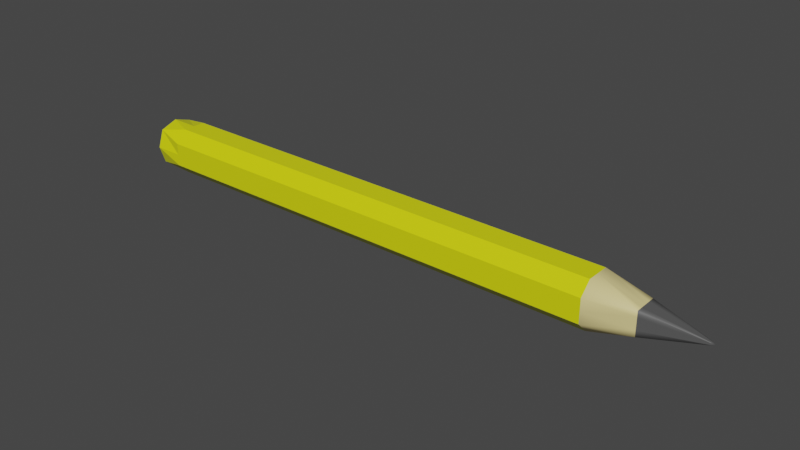 # Source: Pencil.blend  (saved by Blender 3.2.14; exported with 4.5.12 LTS)
import bpy
from mathutils import Matrix  # noqa: F401  (used for matrix-valued properties, if any)

bpy.ops.wm.read_factory_settings(use_empty=True)
scene = bpy.context.scene
scene.name = 'Scene'

# ---- collections
col_collection = bpy.data.collections.new('Collection'); scene.collection.children.link(col_collection)

# ---- materials (node trees are filled in below, after node groups)
mat_material = bpy.data.materials.new('Material')
mat_material.alpha_threshold = 0.0
mat_material.use_transparent_shadow = False
mat_material.line_color = (0.0, 0.0, 0.0, 1.0)
mat_material_001 = bpy.data.materials.new('Material.001')
mat_material_001.use_transparent_shadow = False
mat_material_002 = bpy.data.materials.new('Material.002')
mat_material_002.use_transparent_shadow = False

# ---- material node trees
mat_material.use_nodes = True; mat_material.node_tree.nodes.clear()
_N = mat_material.node_tree.nodes; _L = mat_material.node_tree.links
n0 = _N.new('ShaderNodeOutputMaterial'); n0.name = 'Material Output'; n0.location = (300, 300)
n1 = _N.new('ShaderNodeBsdfPrincipled'); n1.name = 'Principled BSDF'; n1.location = (10, 300)
n1.distribution = 'GGX'
n1.subsurface_method = 'RANDOM_WALK_SKIN'
n1.inputs[0].default_value = (0.7675, 0.8, 0.00483, 1.0)
n1.inputs[2].default_value = 0.4
n1.inputs[3].default_value = 1.45
n1.inputs[27].default_value = (0.0, 0.0, 0.0, 1.0)
n1.inputs[28].default_value = 1.0
_L.new(n1.outputs[0], n0.inputs[0])
n0.is_active_output = True
mat_material_001.use_nodes = True; mat_material_001.node_tree.nodes.clear()
_N = mat_material_001.node_tree.nodes; _L = mat_material_001.node_tree.links
n0 = _N.new('ShaderNodeBsdfPrincipled'); n0.name = 'Principled BSDF'; n0.location = (10, 300)
n0.distribution = 'GGX'
n0.subsurface_method = 'RANDOM_WALK_SKIN'
n0.inputs[0].default_value = (0.09084, 0.09084, 0.09084, 1.0)
n0.inputs[3].default_value = 1.45
n0.inputs[27].default_value = (0.0, 0.0, 0.0, 1.0)
n0.inputs[28].default_value = 1.0
n1 = _N.new('ShaderNodeOutputMaterial'); n1.name = 'Material Output'; n1.location = (300, 300)
_L.new(n0.outputs[0], n1.inputs[0])
n1.is_active_output = True
mat_material_002.use_nodes = True; mat_material_002.node_tree.nodes.clear()
_N = mat_material_002.node_tree.nodes; _L = mat_material_002.node_tree.links
n0 = _N.new('ShaderNodeBsdfPrincipled'); n0.name = 'Principled BSDF'; n0.location = (10, 300)
n0.distribution = 'GGX'
n0.subsurface_method = 'RANDOM_WALK_SKIN'
n0.inputs[0].default_value = (0.8, 0.6717, 0.2857, 1.0)
n0.inputs[3].default_value = 1.45
n0.inputs[27].default_value = (0.0, 0.0, 0.0, 1.0)
n0.inputs[28].default_value = 1.0
n1 = _N.new('ShaderNodeOutputMaterial'); n1.name = 'Material Output'; n1.location = (300, 300)
_L.new(n0.outputs[0], n1.inputs[0])
n1.is_active_output = True

# ---- world
world_world = bpy.data.worlds.new('World'); scene.world = world_world
world_world.use_nodes = True; world_world.node_tree.nodes.clear()
_N = world_world.node_tree.nodes; _L = world_world.node_tree.links
n0 = _N.new('ShaderNodeOutputWorld'); n0.name = 'World Output'; n0.location = (300, 300)
n1 = _N.new('ShaderNodeBackground'); n1.name = 'Background'; n1.location = (10, 300)
n1.inputs[0].default_value = (0.05088, 0.05088, 0.05088, 1.0)
_L.new(n1.outputs[0], n0.inputs[0])
n0.is_active_output = True
world_world.color = (0.05088, 0.05088, 0.05088)
world_world.use_sun_shadow = False
world_world.sun_shadow_jitter_overblur = 0.0

# ---- meshes
me_cube = bpy.data.meshes.new('Cube')
me_cube.from_pydata([(1.0, 1.0, 0.5), (1.0, 1.0, -0.5), (1.0, -1.0, -0.5), (-1.0, 1.0, 0.5), (-1.0, 1.0, -0.5), (-1.0, -1.0, 0.5), (-1.0, 0.0, -1.0), (0.0, 1.0, -0.5), (1.0, 1.0, 0.0), (-1.0, -1.0, 0.0), (1.0, -1.0, 0.0), (-1.0, 1.0, 0.0), (0.0, -1.0, 0.5), (1.0, 0.0, 1.0), (0.0, -1.0, -0.5), (-1.0, 0.0, 1.0), (0.0, 1.0, 0.5), (1.0, 0.0, -1.0), (0.0, 1.0, 0.0), (0.0, 0.0, -1.0), (0.0, -1.0, 0.0), (0.0, 0.0, 1.0), (-1.0, -0.5, -1.0), (1.0, -0.5, 1.0), (-1.0, 0.5, 1.0), (1.0, 0.5, -1.0), (-1.0, 0.5, -1.0), (-1.0, -1.0, -0.5), (1.0, -1.0, 0.5), (1.0, 0.5, 1.0), (-1.0, -0.5, 1.0), (-0.5, 1.0, 0.5), (1.0, -0.5, -1.0), (0.5, 1.0, 0.0), (-0.5, 1.0, 0.0), (1.18, -0.5, 0.0), (1.18, 0.5, 0.0), (1.18, 0.0, -0.5), (1.18, 0.0, 0.5), (0.0, -0.5, -1.0), (0.0, 0.5, -1.0), (-0.5, 0.0, -1.0), (0.5, 0.0, -1.0), (-0.5, -1.0, 0.0), (0.5, -1.0, 0.0), (0.0, -0.5, 1.0), (0.0, 0.5, 1.0), (0.5, 0.0, 1.0), (-0.5, 0.0, 1.0), (-0.5, 0.5, 1.0), (0.5, 0.5, 1.0), (0.5, -0.5, 1.0), (0.5, -1.0, 0.5), (0.5, -1.0, -0.5), (-0.5, -1.0, -0.5), (0.5, 0.5, -1.0), (-0.5, 0.5, -1.0), (-0.5, -0.5, -1.0), (1.18, 0.5, 0.5), (1.18, 0.5, -0.5), (1.18, -0.5, -0.5), (-0.5, 1.0, -0.5), (0.5, 1.0, -0.5), (0.5, 1.0, 0.5), (1.18, -0.5, 0.5), (0.5, -0.5, -1.0), (-0.5, -1.0, 0.5), (-0.5, -0.5, 1.0), (1.409, -0.06403, -0.06403), (1.409, 0.06403, -0.06403), (1.409, 0.06403, 0.06403), (1.18, 0.25, 0.5), (1.18, 0.5, 0.25), (1.18, 0.25, -0.5), (1.18, 0.5, -0.25), (1.18, -0.25, -0.5), (1.18, -0.5, -0.25), (1.18, -0.25, 0.5), (1.18, -0.5, 0.25), (1.409, -0.06403, 0.03201), (1.409, -0.03201, 0.06403), (1.409, -0.06403, -0.03201), (1.409, -0.03201, -0.06403), (1.409, 0.06403, -0.03201), (1.409, 0.03201, -0.06403), (1.409, 0.06403, 0.03201), (1.409, 0.0, 0.06403), (1.409, 0.0, -0.06403), (1.409, 0.06403, 0.0), (1.409, 0.03201, 0.06403), (1.409, -0.06403, 0.0), (1.409, -0.06403, 0.06403), (1.431, 0.0, 0.0), (-1.124, 0.75, 0.75), (-1.124, 0.75, -0.75), (-1.124, 0.0, -1.0), (-1.124, -0.75, -0.75), (-1.124, -1.0, 0.0), (-1.124, -0.75, 0.75), (-1.124, 0.0, 1.0), (-1.124, 0.5, 0.0), (-1.124, 1.0, 0.0), (-1.124, -0.25, 0.0), (-1.124, 0.0, 0.0), (-1.124, 0.0, -0.5), (-1.124, 0.0, 0.25), (-1.124, 0.25, 0.0), (-1.124, -0.5, 0.0), (-1.124, 0.0, -0.25), (-1.124, 0.0, 0.5), (-1.124, -0.25, 0.5), (-1.124, -0.5, 0.25), (-1.124, -0.5, 0.5), (-1.124, -0.25, -0.5), (-1.124, -0.5, -0.5), (-1.124, -0.5, -0.25), (-1.124, 0.25, -0.5), (-1.124, 0.5, -0.5), (-1.124, 0.5, -0.25), (-1.124, 0.25, 0.5), (-1.124, 0.5, 0.5), (-1.124, 0.5, 0.25), (-1.124, 0.25, 0.25), (-1.124, 0.25, -0.25), (-1.124, -0.25, 0.25), (-1.124, -0.25, -0.25)], [], [(67, 30, 5, 66), (65, 32, 2, 53), (64, 23, 28), (62, 33, 8, 1), (61, 34, 18, 7), (60, 76, 35, 10, 2), (58, 29, 13, 38, 71), (57, 39, 14, 54), (56, 40, 19, 41), (55, 25, 17, 42), (54, 43, 9, 27), (53, 44, 20, 14), (51, 45, 12, 52), (50, 46, 21, 47), (49, 24, 15, 48), (46, 49, 48, 21), (16, 31, 49, 46), (31, 3, 24, 49), (29, 50, 47, 13), (0, 63, 50, 29), (63, 16, 46, 50), (23, 51, 52, 28), (13, 47, 51, 23), (47, 21, 45, 51), (44, 52, 12, 20), (10, 28, 52, 44), (2, 10, 44, 53), (14, 20, 43, 54), (40, 55, 42, 19), (7, 62, 55, 40), (62, 1, 25, 55), (26, 56, 41, 6), (4, 61, 56, 26), (61, 7, 40, 56), (22, 57, 54, 27), (6, 41, 57, 22), (41, 19, 39, 57), (8, 0, 58, 72, 36), (0, 29, 58), (25, 59, 73, 37, 17), (1, 59, 25), (1, 8, 36, 74, 59), (32, 60, 2), (17, 37, 75, 60, 32), (34, 31, 16, 18), (11, 3, 31, 34), (4, 11, 34, 61), (7, 18, 33, 62), (33, 63, 0, 8), (18, 16, 63, 33), (35, 78, 64, 28, 10), (38, 13, 23, 64, 77), (39, 65, 53, 14), (19, 42, 65, 39), (42, 17, 32, 65), (43, 66, 5, 9), (20, 12, 66, 43), (45, 67, 66, 12), (21, 48, 67, 45), (48, 15, 30, 67), (78, 35, 90, 79), (37, 73, 84, 87), (73, 59, 69, 84), (76, 60, 68, 81), (74, 36, 88, 83), (35, 76, 81, 90), (60, 75, 82, 68), (36, 72, 85, 88), (38, 77, 80, 86), (77, 64, 91, 80), (72, 58, 70, 85), (58, 71, 89, 70), (64, 78, 79, 91), (71, 38, 86, 89), (59, 74, 83, 69), (75, 37, 87, 82), (87, 84, 92), (84, 69, 92), (80, 91, 92), (85, 70, 92), (79, 90, 92), (70, 89, 92), (91, 79, 92), (83, 88, 92), (68, 82, 92), (88, 85, 92), (86, 80, 92), (69, 83, 92), (90, 81, 92), (89, 86, 92), (82, 87, 92), (81, 68, 92), (27, 9, 97, 96), (30, 15, 99, 98), (5, 30, 98), (26, 6, 95, 94), (15, 24, 93, 99), (9, 5, 98, 97), (3, 11, 101, 93), (4, 26, 94), (24, 3, 93), (22, 27, 96), (11, 4, 94, 101), (6, 22, 96, 95), (117, 118, 100, 101, 94), (125, 102, 103, 108), (112, 98, 99, 109, 110), (124, 110, 109, 105), (97, 98, 112, 111, 107), (96, 114, 113, 104, 95), (96, 97, 107, 115, 114), (95, 104, 116, 117, 94), (123, 106, 100, 118), (100, 121, 120, 93, 101), (122, 119, 120, 121), (109, 99, 93, 120, 119), (106, 122, 121, 100), (103, 105, 122, 106), (105, 109, 119, 122), (116, 123, 118, 117), (104, 108, 123, 116), (108, 103, 106, 123), (102, 124, 105, 103), (107, 111, 124, 102), (111, 112, 110, 124), (113, 125, 108, 104), (114, 115, 125, 113), (115, 107, 102, 125)])
me_cube.polygons.foreach_set('use_smooth', [0, 0, 1, 0, 0, 1, 1, 0, 0, 0, 0, 0, 0, 0, 0, 0, 0, 0, 0, 0, 0, 0, 0, 0, 0, 0, 0, 0, 0, 0, 0, 0, 0, 0, 0, 0, 0, 1, 1, 1, 1, 1, 1, 1, 0, 0, 0, 0, 0, 0, 1, 1, 0, 0, 0, 0, 0, 0, 0, 0, 1, 1, 1, 1, 1, 1, 1, 1, 1, 1, 1, 1, 1, 1, 1, 1, 1, 1, 1, 1, 1, 1, 1, 1, 1, 1, 1, 1, 1, 1, 1, 1, 0, 0, 0, 0, 0, 0, 0, 0, 0, 0, 0, 0, 0, 0, 0, 0, 0, 0, 0, 0, 0, 0, 0, 0, 0, 0, 0, 0, 0, 0, 0, 0, 0, 0, 0, 0])
me_cube.polygons.foreach_set('material_index', [0, 0, 2, 0, 0, 2, 2, 0, 0, 0, 0, 0, 0, 0, 0, 0, 0, 0, 0, 0, 0, 0, 0, 0, 0, 0, 0, 0, 0, 0, 0, 0, 0, 0, 0, 0, 0, 2, 2, 2, 2, 2, 2, 2, 0, 0, 0, 0, 0, 0, 2, 2, 0, 0, 0, 0, 0, 0, 0, 0, 1, 1, 1, 1, 1, 1, 1, 1, 1, 1, 1, 1, 1, 1, 1, 1, 1, 1, 1, 1, 1, 1, 1, 1, 1, 1, 1, 1, 1, 1, 1, 1, 0, 0, 0, 0, 0, 0, 0, 0, 0, 0, 0, 0, 0, 1, 0, 2, 0, 0, 0, 0, 2, 0, 2, 0, 2, 1, 2, 2, 2, 1, 1, 2, 2, 2, 2, 2])
_uv = me_cube.uv_layers.new(name='UVMap')
_uv.uv.foreach_set('vector', [0.8125, 0.6875, 0.875, 0.6875, 0.875, 0.75, 0.8125, 0.75, 0.3125, 0.6875, 0.375, 0.6875, 0.375, 0.75, 0.3125, 0.75, 0.5625, 0.6875, 0.625, 0.6875, 0.5625, 0.75, 0.4375, 0.4375, 0.5, 0.4375, 0.5, 0.5, 0.4375, 0.5, 0.4375, 0.3125, 0.5, 0.3125, 0.5, 0.375, 0.4375, 0.375, 0.4375, 0.6875, 0.4688, 0.6875, 0.5, 0.6875, 0.5, 0.75, 0.4375, 0.75, 0.5625, 0.5625, 0.625, 0.5625, 0.625, 0.625, 0.5625, 0.625, 0.5625, 0.5938, 0.1875, 0.6875, 0.25, 0.6875, 0.25, 0.75, 0.1875, 0.75, 0.1875, 0.5625, 0.25, 0.5625, 0.25, 0.625, 0.1875, 0.625, 0.3125, 0.5625, 0.375, 0.5625, 0.375, 0.625, 0.3125, 0.625, 0.4375, 0.9375, 0.5, 0.9375, 0.5, 1.0, 0.4375, 1.0, 0.4375, 0.8125, 0.5, 0.8125, 0.5, 0.875, 0.4375, 0.875, 0.6875, 0.6875, 0.75, 0.6875, 0.75, 0.75, 0.6875, 0.75, 0.6875, 0.5625, 0.75, 0.5625, 0.75, 0.625, 0.6875, 0.625, 0.8125, 0.5625, 0.875, 0.5625, 0.875, 0.625, 0.8125, 0.625, 0.75, 0.5625, 0.8125, 0.5625, 0.8125, 0.625, 0.75, 0.625, 0.75, 0.5, 0.8125, 0.5, 0.8125, 0.5625, 0.75, 0.5625, 0.8125, 0.5, 0.875, 0.5, 0.875, 0.5625, 0.8125, 0.5625, 0.625, 0.5625, 0.6875, 0.5625, 0.6875, 0.625, 0.625, 0.625, 0.625, 0.5, 0.6875, 0.5, 0.6875, 0.5625, 0.625, 0.5625, 0.6875, 0.5, 0.75, 0.5, 0.75, 0.5625, 0.6875, 0.5625, 0.625, 0.6875, 0.6875, 0.6875, 0.6875, 0.75, 0.625, 0.75, 0.625, 0.625, 0.6875, 0.625, 0.6875, 0.6875, 0.625, 0.6875, 0.6875, 0.625, 0.75, 0.625, 0.75, 0.6875, 0.6875, 0.6875, 0.5, 0.8125, 0.5625, 0.8125, 0.5625, 0.875, 0.5, 0.875, 0.5, 0.75, 0.5625, 0.75, 0.5625, 0.8125, 0.5, 0.8125, 0.4375, 0.75, 0.5, 0.75, 0.5, 0.8125, 0.4375, 0.8125, 0.4375, 0.875, 0.5, 0.875, 0.5, 0.9375, 0.4375, 0.9375, 0.25, 0.5625, 0.3125, 0.5625, 0.3125, 0.625, 0.25, 0.625, 0.25, 0.5, 0.3125, 0.5, 0.3125, 0.5625, 0.25, 0.5625, 0.3125, 0.5, 0.375, 0.5, 0.375, 0.5625, 0.3125, 0.5625, 0.125, 0.5625, 0.1875, 0.5625, 0.1875, 0.625, 0.125, 0.625, 0.125, 0.5, 0.1875, 0.5, 0.1875, 0.5625, 0.125, 0.5625, 0.1875, 0.5, 0.25, 0.5, 0.25, 0.5625, 0.1875, 0.5625, 0.125, 0.6875, 0.1875, 0.6875, 0.1875, 0.75, 0.125, 0.75, 0.125, 0.625, 0.1875, 0.625, 0.1875, 0.6875, 0.125, 0.6875, 0.1875, 0.625, 0.25, 0.625, 0.25, 0.6875, 0.1875, 0.6875, 0.5, 0.5, 0.5625, 0.5, 0.5625, 0.5625, 0.5312, 0.5625, 0.5, 0.5625, 0.625, 0.5, 0.625, 0.5625, 0.5625, 0.5625, 0.375, 0.5625, 0.4375, 0.5625, 0.4375, 0.5938, 0.4375, 0.625, 0.375, 0.625, 0.4375, 0.5, 0.4375, 0.5625, 0.375, 0.5625, 0.4375, 0.5, 0.5, 0.5, 0.5, 0.5625, 0.4688, 0.5625, 0.4375, 0.5625, 0.375, 0.6875, 0.4375, 0.6875, 0.375, 0.75, 0.375, 0.625, 0.4375, 0.625, 0.4375, 0.6562, 0.4375, 0.6875, 0.375, 0.6875, 0.5, 0.3125, 0.5625, 0.3125, 0.5625, 0.375, 0.5, 0.375, 0.5, 0.25, 0.5625, 0.25, 0.5625, 0.3125, 0.5, 0.3125, 0.4375, 0.25, 0.5, 0.25, 0.5, 0.3125, 0.4375, 0.3125, 0.4375, 0.375, 0.5, 0.375, 0.5, 0.4375, 0.4375, 0.4375, 0.5, 0.4375, 0.5625, 0.4375, 0.5625, 0.5, 0.5, 0.5, 0.5, 0.375, 0.5625, 0.375, 0.5625, 0.4375, 0.5, 0.4375, 0.5, 0.6875, 0.5312, 0.6875, 0.5625, 0.6875, 0.5625, 0.75, 0.5, 0.75, 0.5625, 0.625, 0.625, 0.625, 0.625, 0.6875, 0.5625, 0.6875, 0.5625, 0.6562, 0.25, 0.6875, 0.3125, 0.6875, 0.3125, 0.75, 0.25, 0.75, 0.25, 0.625, 0.3125, 0.625, 0.3125, 0.6875, 0.25, 0.6875, 0.3125, 0.625, 0.375, 0.625, 0.375, 0.6875, 0.3125, 0.6875, 0.5, 0.9375, 0.5625, 0.9375, 0.5625, 1.0, 0.5, 1.0, 0.5, 0.875, 0.5625, 0.875, 0.5625, 0.9375, 0.5, 0.9375, 0.75, 0.6875, 0.8125, 0.6875, 0.8125, 0.75, 0.75, 0.75, 0.75, 0.625, 0.8125, 0.625, 0.8125, 0.6875, 0.75, 0.6875, 0.8125, 0.625, 0.875, 0.625, 0.875, 0.6875, 0.8125, 0.6875, 0.5312, 0.6875, 0.5, 0.6875, 0.5, 0.6875, 0.5312, 0.6875, 0.4375, 0.625, 0.4375, 0.5938, 0.4375, 0.5938, 0.4375, 0.625, 0.4375, 0.5938, 0.4375, 0.5625, 0.4375, 0.5625, 0.4375, 0.5938, 0.4688, 0.6875, 0.4375, 0.6875, 0.4375, 0.6875, 0.4688, 0.6875, 0.4688, 0.5625, 0.5, 0.5625, 0.5, 0.5625, 0.4688, 0.5625, 0.5, 0.6875, 0.4688, 0.6875, 0.4688, 0.6875, 0.5, 0.6875, 0.4375, 0.6875, 0.4375, 0.6562, 0.4375, 0.6562, 0.4375, 0.6875, 0.5, 0.5625, 0.5312, 0.5625, 0.5312, 0.5625, 0.5, 0.5625, 0.5625, 0.625, 0.5625, 0.6562, 0.5625, 0.6562, 0.5625, 0.625, 0.5625, 0.6562, 0.5625, 0.6875, 0.5625, 0.6875, 0.5625, 0.6562, 0.5312, 0.5625, 0.5625, 0.5625, 0.5625, 0.5625, 0.5312, 0.5625, 0.5625, 0.5625, 0.5625, 0.5938, 0.5625, 0.5938, 0.5625, 0.5625, 0.5625, 0.6875, 0.5312, 0.6875, 0.5312, 0.6875, 0.5625, 0.6875, 0.5625, 0.5938, 0.5625, 0.625, 0.5625, 0.625, 0.5625, 0.5938, 0.4375, 0.5625, 0.4688, 0.5625, 0.4688, 0.5625, 0.4375, 0.5625, 0.4375, 0.6562, 0.4375, 0.625, 0.4375, 0.625, 0.4375, 0.6562, 0.4375, 0.625, 0.4375, 0.5938, 0.4375, 0.625, 0.4375, 0.5938, 0.4375, 0.5625, 0.4375, 0.5938, 0.5625, 0.6562, 0.5625, 0.6875, 0.5625, 0.6562, 0.5312, 0.5625, 0.5625, 0.5625, 0.5312, 0.5625, 0.5312, 0.6875, 0.5, 0.6875, 0.5312, 0.6875, 0.5625, 0.5625, 0.5625, 0.5938, 0.5625, 0.5625, 0.5625, 0.6875, 0.5312, 0.6875, 0.5625, 0.6875, 0.4688, 0.5625, 0.5, 0.5625, 0.4688, 0.5625, 0.4375, 0.6875, 0.4375, 0.6562, 0.4375, 0.6875, 0.5, 0.5625, 0.5312, 0.5625, 0.5, 0.5625, 0.5625, 0.625, 0.5625, 0.6562, 0.5625, 0.625, 0.4375, 0.5625, 0.4688, 0.5625, 0.4375, 0.5625, 0.5, 0.6875, 0.4688, 0.6875, 0.5, 0.6875, 0.5625, 0.5938, 0.5625, 0.625, 0.5625, 0.5938, 0.4375, 0.6562, 0.4375, 0.625, 0.4375, 0.6562, 0.4688, 0.6875, 0.4375, 0.6875, 0.4688, 0.6875, 0.4375, 1.0, 0.5, 1.0, 0.5, 1.0, 0.4375, 1.0, 0.875, 0.6875, 0.875, 0.625, 0.875, 0.625, 0.875, 0.6875, 0.875, 0.75, 0.875, 0.6875, 0.875, 0.75, 0.125, 0.5625, 0.125, 0.625, 0.125, 0.625, 0.125, 0.5625, 0.875, 0.625, 0.875, 0.5625, 0.875, 0.5625, 0.875, 0.625, 0.5, 1.0, 0.5625, 1.0, 0.5625, 1.0, 0.5, 1.0, 0.5625, 0.25, 0.5, 0.25, 0.5, 0.25, 0.5625, 0.25, 0.125, 0.5, 0.125, 0.5625, 0.125, 0.5, 0.875, 0.5625, 0.875, 0.5, 0.875, 0.5625, 0.125, 0.6875, 0.125, 0.75, 0.125, 0.6875, 0.5, 0.25, 0.4375, 0.25, 0.4375, 0.25, 0.5, 0.25, 0.125, 0.625, 0.125, 0.6875, 0.125, 0.6875, 0.125, 0.625, 0.4375, 0.1875, 0.4688, 0.1875, 0.5, 0.1875, 0.5, 0.25, 0.4375, 0.25, 0.4688, 0.09375, 0.5, 0.09375, 0.5, 0.125, 0.4688, 0.125, 0.5625, 0.0625, 0.625, 0.0625, 0.625, 0.125, 0.5625, 0.125, 0.5625, 0.09375, 0.5312, 0.09375, 0.5625, 0.09375, 0.5625, 0.125, 0.5312, 0.125, 0.5, 0.0, 0.5625, 0.0, 0.5625, 0.0625, 0.5312, 0.0625, 0.5, 0.0625, 0.375, 0.0625, 0.4375, 0.0625, 0.4375, 0.09375, 0.4375, 0.125, 0.375, 0.125, 0.4375, 0.0, 0.5, 0.0, 0.5, 0.0625, 0.4688, 0.0625, 0.4375, 0.0625, 0.375, 0.125, 0.4375, 0.125, 0.4375, 0.1562, 0.4375, 0.1875, 0.375, 0.1875, 0.4688, 0.1562, 0.5, 0.1562, 0.5, 0.1875, 0.4688, 0.1875, 0.5, 0.1875, 0.5312, 0.1875, 0.5625, 0.1875, 0.5625, 0.25, 0.5, 0.25, 0.5312, 0.1562, 0.5625, 0.1562, 0.5625, 0.1875, 0.5312, 0.1875, 0.5625, 0.125, 0.625, 0.125, 0.625, 0.1875, 0.5625, 0.1875, 0.5625, 0.1562, 0.5, 0.1562, 0.5312, 0.1562, 0.5312, 0.1875, 0.5, 0.1875, 0.5, 0.125, 0.5312, 0.125, 0.5312, 0.1562, 0.5, 0.1562, 0.5312, 0.125, 0.5625, 0.125, 0.5625, 0.1562, 0.5312, 0.1562, 0.4375, 0.1562, 0.4688, 0.1562, 0.4688, 0.1875, 0.4375, 0.1875, 0.4375, 0.125, 0.4688, 0.125, 0.4688, 0.1562, 0.4375, 0.1562, 0.4688, 0.125, 0.5, 0.125, 0.5, 0.1562, 0.4688, 0.1562, 0.5, 0.09375, 0.5312, 0.09375, 0.5312, 0.125, 0.5, 0.125, 0.5, 0.0625, 0.5312, 0.0625, 0.5312, 0.09375, 0.5, 0.09375, 0.5312, 0.0625, 0.5625, 0.0625, 0.5625, 0.09375, 0.5312, 0.09375, 0.4375, 0.09375, 0.4688, 0.09375, 0.4688, 0.125, 0.4375, 0.125, 0.4375, 0.0625, 0.4688, 0.0625, 0.4688, 0.09375, 0.4375, 0.09375, 0.4688, 0.0625, 0.5, 0.0625, 0.5, 0.09375, 0.4688, 0.09375])
me_cube.materials.append(mat_material)
me_cube.materials.append(mat_material_001)
me_cube.materials.append(mat_material_002)
me_cube.use_mirror_vertex_groups = False
me_cube.update()

# ---- objects
ob_cube = bpy.data.objects.new('Cube', me_cube)

# ---- transforms, parenting, visibility, modifiers, constraints
ob_cube.location = (0.0, 0.0, 0.0)
ob_cube.scale = (10.0, 1.0, 1.0)
ob_cube.lock_rotations_4d = False
ob_cube.empty_display_type = 'ARROWS'
ob_cube.lineart.crease_threshold = 0.0

# ---- collection membership
col_collection.objects.link(ob_cube)

# ---- scene / render settings (as saved in the file)
scene.frame_start = 1; scene.frame_end = 250; scene.frame_set(1)
scene.render.engine = 'BLENDER_EEVEE_NEXT'
scene.cycles.sampling_pattern = 'TABULATED_SOBOL'
scene.cycles.use_light_tree = False
scene.view_settings.view_transform = 'Filmic'
bpy.context.view_layer.update()

# ---- added for rendering (the .blend has no active camera and no usable light): camera, sun
cam_auto = bpy.data.cameras.new('AutoCamera')
cam_auto.lens = 50.0
cam_auto.sensor_width = 36.0
cam_auto.clip_end = 1000.0
ob_auto_camera = bpy.data.objects.new('AutoCamera', cam_auto)
scene.collection.objects.link(ob_auto_camera)
ob_auto_camera.location = (25.3239, -28.5423, 19.0282)
ob_auto_camera.rotation_euler = (1.09748, -7.21219e-08, 0.694738)
scene.camera = ob_auto_camera
light_auto_sun = bpy.data.lights.new('AutoSun', 'SUN')
light_auto_sun.energy = 3.0
light_auto_sun.angle = 0.0523599
ob_auto_sun = bpy.data.objects.new('AutoSun', light_auto_sun)
scene.collection.objects.link(ob_auto_sun)
ob_auto_sun.rotation_euler = (0.872665, 0.174533, 0.523599)
bpy.context.view_layer.update()
